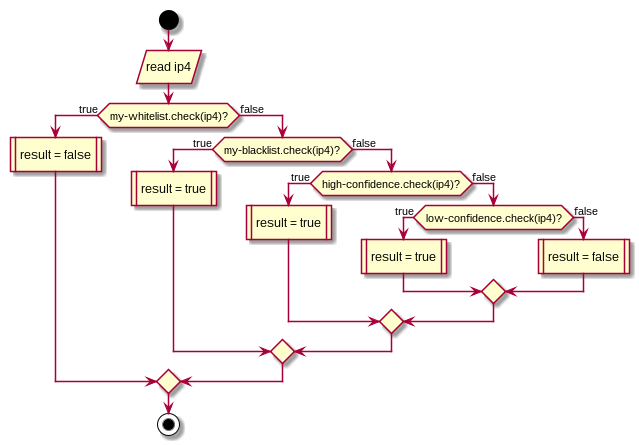

The diagram above was rendered by PlantUML. Its source (embedded in the PNG):
@startuml
start
:read ip4/
if (my-whitelist.check(ip4)?) then (true)
	:result = false|
else (false)
	if (my-blacklist.check(ip4)?) then (true)
		:result = true|
	else (false)
		if (high-confidence.check(ip4)?) then (true)
			:result = true|
		else (false)
			if (low-confidence.check(ip4)?) then (true)
				:result = true|
			else (false)
				:result = false|
			endif
		endif
	endif
endif
stop
@enduml